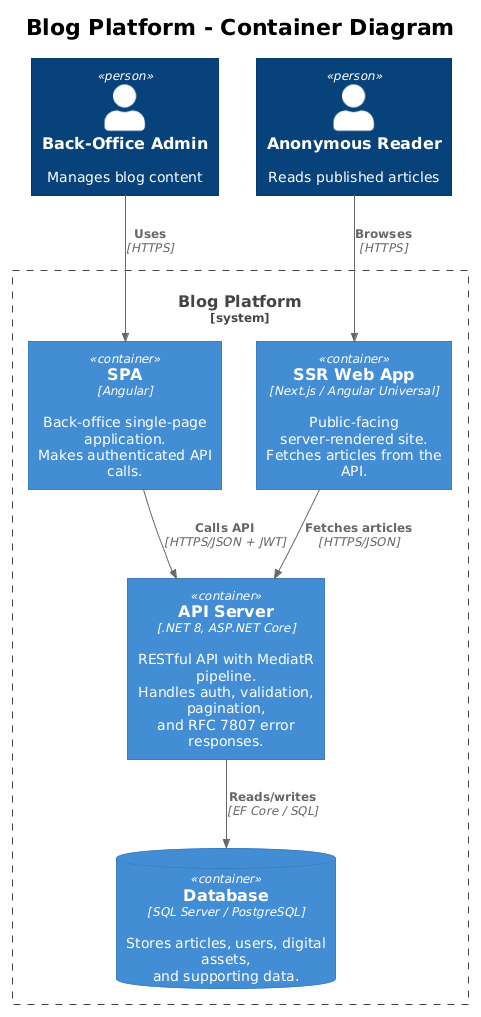

The diagram above was rendered by PlantUML. Its source (embedded in the PNG):
@startuml
!theme plain
!include <C4/C4_Container>

title Blog Platform - Container Diagram

Person(admin, "Back-Office Admin", "Manages blog content")
Person(reader, "Anonymous Reader", "Reads published articles")

System_Boundary(blog, "Blog Platform") {
    Container(spa, "SPA", "Angular", "Back-office single-page application.\nMakes authenticated API calls.")
    Container(ssr, "SSR Web App", "Next.js / Angular Universal", "Public-facing server-rendered site.\nFetches articles from the API.")
    Container(api, "API Server", ".NET 8, ASP.NET Core", "RESTful API with MediatR pipeline.\nHandles auth, validation, pagination,\nand RFC 7807 error responses.")
    ContainerDb(db, "Database", "SQL Server / PostgreSQL", "Stores articles, users, digital assets,\nand supporting data.")
}

Rel(admin, spa, "Uses", "HTTPS")
Rel(reader, ssr, "Browses", "HTTPS")
Rel(spa, api, "Calls API", "HTTPS/JSON + JWT")
Rel(ssr, api, "Fetches articles", "HTTPS/JSON")
Rel(api, db, "Reads/writes", "EF Core / SQL")
@enduml